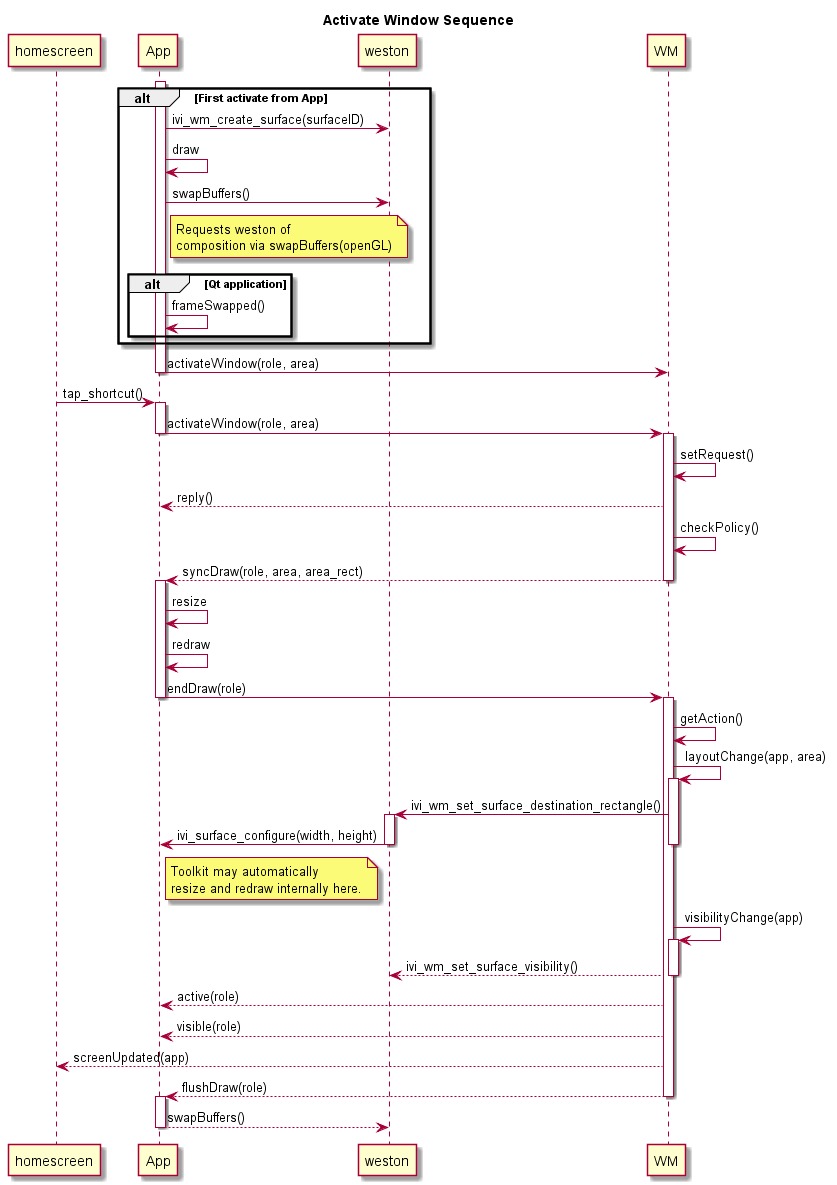

The diagram above was rendered by PlantUML. Its source (embedded in the PNG):
@startuml

title Activate Window Sequence

participant homescreen as HS

alt First activate from App
activate App
App -> weston : ivi_wm_create_surface(surfaceID)
App -> App : draw
App -> weston : swapBuffers()
note right of App
Requests weston of
composition via swapBuffers(openGL)
end note
alt Qt application
App -> App : frameSwapped()
end
end
App -> WM : activateWindow(role, area)
deactivate App

HS -> App : tap_shortcut()

activate App
participant windowmanager as WM
App -> WM : activateWindow(role, area)
deactivate App

activate WM
WM -> WM : setRequest()
WM --> App : reply()
WM -> WM : checkPolicy()
WM --> App : syncDraw(role, area, area_rect)
deactivate WM

activate App
App -> App : resize
App -> App : redraw
App -> WM : endDraw(role)
deactivate App

activate WM
WM -> WM : getAction()
WM -> WM : layoutChange(app, area)
activate WM
WM -> weston : ivi_wm_set_surface_destination_rectangle()
activate weston
weston -> App : ivi_surface_configure(width, height)
deactivate weston

note right of App
Toolkit may automatically
resize and redraw internally here.
end note

deactivate WM
WM -> WM : visibilityChange(app)
activate WM
WM --> weston : ivi_wm_set_surface_visibility()
deactivate WM
WM --> App : active(role)
WM --> App : visible(role)
WM --> HS : screenUpdated(app)
WM --> App : flushDraw(role)
deactivate WM

activate App
App --> weston : swapBuffers()
deactivate App


@enduml